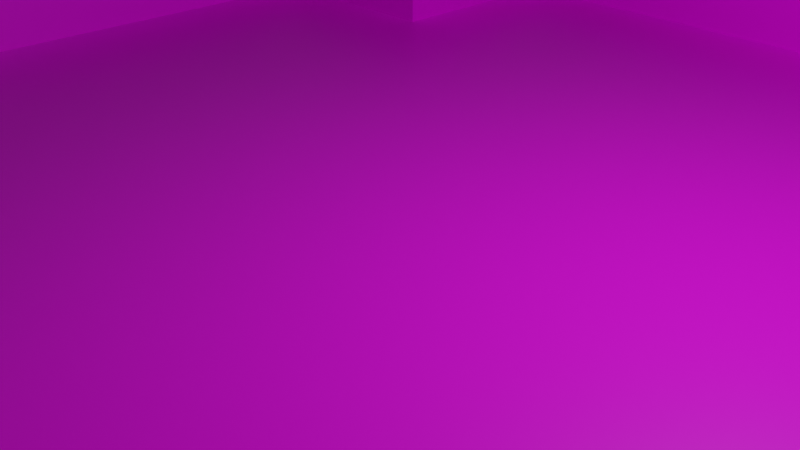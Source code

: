 # Source: pool_with_corners.blend  (saved by Blender 2.83.20; exported with 4.5.12 LTS)
import bpy
from mathutils import Matrix  # noqa: F401  (used for matrix-valued properties, if any)

bpy.ops.wm.read_factory_settings(use_empty=True)
scene = bpy.context.scene
scene.name = 'Scene'

# ---- collections
col_collection = bpy.data.collections.new('Collection'); scene.collection.children.link(col_collection)

# ---- images (referenced by path relative to the original .blend; pixels are not part of the script)
import os
ASSET_DIR = os.environ.get("B2B_ASSET_DIR", "")  # directory of the original .blend (textures are referenced by path, not embedded)
HERE = os.path.dirname(os.path.abspath(__file__))  # packed textures are extracted next to this script under _unpacked/

def load_image(name, relpath, width, height, colorspace="sRGB"):
    """Load a texture the original file referenced (path relative to the .blend, or extracted next to this script)."""
    p = next((c for c in (os.path.join(HERE, relpath), os.path.join(ASSET_DIR, relpath)) if relpath and os.path.exists(c)), "")
    if p:
        img = bpy.data.images.load(p, check_existing=True)
        img.name = name
    else:  # same state as the original file: an image datablock whose file is absent (Cycles renders it pink)
        img = bpy.data.images.new(name, width, height)
        img.source = "FILE"
        img.filepath = "//" + (relpath or name)
    img.colorspace_settings.name = colorspace
    return img
img_pool_png_001 = load_image('pool.png.001', 'pool.png', 1024, 1024, 'sRGB')

# ---- materials (node trees are filled in below, after node groups)
mat_material = bpy.data.materials.new('Material')
mat_material.alpha_threshold = 0.0
mat_material.use_transparent_shadow = False
mat_material.line_color = (0.0, 0.0, 0.0, 1.0)

# ---- material node trees
mat_material.use_nodes = True; mat_material.node_tree.nodes.clear()
_N = mat_material.node_tree.nodes; _L = mat_material.node_tree.links
n0 = _N.new('ShaderNodeOutputMaterial'); n0.name = 'Material Output'; n0.location = (300, 300)
n1 = _N.new('ShaderNodeBsdfPrincipled'); n1.name = 'Principled BSDF'; n1.location = (10, 300)
n1.distribution = 'GGX'
n1.subsurface_method = 'BURLEY'
n1.inputs[2].default_value = 0.4
n1.inputs[3].default_value = 1.45
n1.inputs[27].default_value = (0.0, 0.0, 0.0, 1.0)
n1.inputs[28].default_value = 1.0
n2 = _N.new('ShaderNodeTexImage'); n2.name = 'Image Texture'; n2.location = (-280, 280)
n2.image = img_pool_png_001
_L.new(n1.outputs[0], n0.inputs[0])
_L.new(n2.outputs[0], n1.inputs[0])
n0.is_active_output = True

# ---- world
world_world = bpy.data.worlds.new('World'); scene.world = world_world
world_world.use_nodes = True; world_world.node_tree.nodes.clear()
_N = world_world.node_tree.nodes; _L = world_world.node_tree.links
n0 = _N.new('ShaderNodeOutputWorld'); n0.name = 'World Output'; n0.location = (300, 300)
n1 = _N.new('ShaderNodeBackground'); n1.name = 'Background'; n1.location = (10, 300)
n1.inputs[0].default_value = (0.05088, 0.05088, 0.05088, 1.0)
_L.new(n1.outputs[0], n0.inputs[0])
n0.is_active_output = True
world_world.color = (0.05088, 0.05088, 0.05088)
world_world.use_sun_shadow = False
world_world.sun_shadow_jitter_overblur = 0.0

# ---- cameras
cam_camera = bpy.data.cameras.new('Camera')
cam_camera.clip_end = 100.0
cam_camera.ortho_scale = 7.314

# ---- lights
light_light = bpy.data.lights.new('Light', 'POINT')
light_light.transmission_factor = 0.0
light_light.energy = 1000.0
light_light.shadow_soft_size = 0.1
light_light.shadow_maximum_resolution = 0.006
light_light.use_absolute_resolution = True

# ---- meshes
me_cube = bpy.data.meshes.new('Cube')
me_cube.from_pydata([(0.625, 0.625, 1.0), (0.625, 0.625, -1.0), (0.625, -0.625, 1.0), (0.625, -0.625, -1.0), (-0.625, 0.625, 1.0), (-0.625, 0.625, -1.0), (-0.625, -0.625, 1.0), (-0.625, -0.625, -1.0), (-1.25, -1.25, 1.0), (1.0, -1.0, 1.0), (1.25, -1.25, 1.0), (1.25, 1.25, 1.0), (-1.25, 1.25, 1.0), (-1.25, -1.25, -3.0), (1.25, -1.25, -3.0), (1.25, 1.25, -3.0), (-1.25, 1.25, -3.0), (-1.0, -0.625, -1.0), (-0.625, -1.0, 1.0), (-0.625, -1.0, -1.0), (-1.0, -0.625, 1.0), (-0.625, 1.0, -1.0), (1.0, -0.625, 1.0), (0.625, -1.0, -1.0), (-1.0, 0.625, 1.0), (-0.625, 1.0, 1.0), (1.0, -0.625, -1.0), (-1.0, 0.625, -1.0), (0.625, -1.0, 1.0), (0.625, 1.0, 1.0), (1.0, 0.625, -1.0), (0.625, 1.0, -1.0), (1.0, 0.625, 1.0)], [(2, 9)], [(19, 7, 6, 18), (27, 5, 4, 24), (17, 7, 19), (26, 3, 2, 22), (31, 1, 0, 29), (4, 25, 29, 0, 11, 12), (2, 28, 18, 6, 8, 10), (4, 12, 8, 6, 20, 24), (0, 32, 22, 2, 10, 11), (8, 12, 16, 13), (12, 11, 15, 16), (10, 8, 13, 14), (11, 10, 14, 15), (15, 14, 13, 16), (31, 30, 1), (7, 17, 20, 6), (23, 19, 18, 28), (3, 23, 28, 2), (5, 21, 25, 4), (30, 26, 22, 32), (17, 27, 24, 20), (1, 30, 32, 0), (5, 27, 17, 19, 23, 3, 26, 30, 31, 21), (21, 31, 29, 25)])
_uv = me_cube.uv_layers.new(name='UVMap')
_uv.uv.foreach_set('vector', [0.4912, 0.2144, 0.7779, 0.2144, 0.7779, 0.157, 0.4912, 0.157, 0.7779, 0.6443, 0.7779, 0.7877, 0.8352, 0.7877, 0.8352, 0.6443, 0.7779, 0.501, 0.7779, 0.2144, 0.4912, 0.2144, 0.2046, 0.501, 0.2046, 0.2144, 0.1473, 0.2144, 0.1473, 0.501, 0.3479, 0.7877, 0.2046, 0.7877, 0.2046, 0.845, 0.3479, 0.845, 0.1101, 0.8899, 0.1101, 0.501, 0.1101, 0.3066, 0.1101, 0.1122, 0.01294, 0.01496, 0.01294, 0.9871, 0.8878, 0.1122, 0.8878, 0.3066, 0.8878, 0.501, 0.8878, 0.8899, 0.985, 0.9871, 0.985, 0.01496, 0.1101, 0.8899, 0.01294, 0.9871, 0.985, 0.9871, 0.8878, 0.8899, 0.499, 0.8899, 0.3046, 0.8899, 0.1101, 0.1122, 0.3046, 0.1122, 0.499, 0.1122, 0.8878, 0.1122, 0.985, 0.01496, 0.01294, 0.01496, 0.985, 0.9871, 0.01294, 0.9871, 0.01294, 0.9871, 0.985, 0.9871, 0.01294, 0.9871, 0.01294, 0.01496, 0.01294, 0.01496, 0.01294, 0.9871, 0.985, 0.01496, 0.985, 0.9871, 0.985, 0.9871, 0.985, 0.01496, 0.01294, 0.01496, 0.985, 0.01496, 0.985, 0.01496, 0.01294, 0.01496, 0.01294, 0.01496, 0.985, 0.01496, 0.985, 0.9871, 0.01294, 0.9871, 0.3479, 0.7877, 0.2046, 0.6443, 0.2046, 0.7877, 0.7779, 0.2144, 0.7779, 0.501, 0.8352, 0.501, 0.8352, 0.2144, 0.3479, 0.2144, 0.4912, 0.2144, 0.4912, 0.157, 0.3479, 0.157, 0.2046, 0.2144, 0.3479, 0.2144, 0.3479, 0.157, 0.2046, 0.157, 0.7779, 0.7877, 0.4912, 0.7877, 0.4912, 0.845, 0.7779, 0.845, 0.2046, 0.6443, 0.2046, 0.501, 0.1473, 0.501, 0.1473, 0.6443, 0.7779, 0.501, 0.7779, 0.6443, 0.8352, 0.6443, 0.8352, 0.501, 0.2046, 0.7877, 0.2046, 0.6443, 0.1473, 0.6443, 0.1473, 0.7877, 0.7779, 0.7877, 0.7779, 0.6443, 0.7779, 0.501, 0.4912, 0.2144, 0.3479, 0.2144, 0.2046, 0.2144, 0.2046, 0.501, 0.2046, 0.6443, 0.3479, 0.7877, 0.4912, 0.7877, 0.4912, 0.7877, 0.3479, 0.7877, 0.3479, 0.845, 0.4912, 0.845])
me_cube.materials.append(mat_material)
me_cube.use_remesh_preserve_volume = False
me_cube.use_remesh_preserve_attributes = False
me_cube.use_mirror_vertex_groups = False
me_cube.update()

# ---- objects
ob_cube = bpy.data.objects.new('Cube', me_cube)
ob_light = bpy.data.objects.new('Light', light_light)
ob_camera = bpy.data.objects.new('Camera', cam_camera)

# ---- transforms, parenting, visibility, modifiers, constraints
ob_cube.location = (0.0, 0.0, 0.5)
ob_cube.scale = (8.0, 8.0, 0.5)
ob_cube.lock_rotations_4d = False
ob_cube.empty_display_type = 'ARROWS'
ob_cube.lineart.crease_threshold = 0.0
ob_light.location = (4.076, 1.005, 5.904)
ob_light.rotation_euler = (0.6503, 0.05522, 1.866)
ob_light.lock_rotations_4d = False
ob_light.empty_display_type = 'ARROWS'
ob_light.color = (0.0, 0.0, 0.0, 0.0)
ob_light.lineart.crease_threshold = 0.0
ob_camera.location = (7.359, -6.926, 4.958)
ob_camera.rotation_euler = (1.109, 0.0, 0.8149)
ob_camera.lock_rotations_4d = False
ob_camera.empty_display_type = 'ARROWS'
ob_camera.color = (0.0, 0.0, 0.0, 0.0)
ob_camera.display_type = 'WIRE'
ob_camera.lineart.crease_threshold = 0.0

# ---- collection membership
col_collection.objects.link(ob_cube)
col_collection.objects.link(ob_light)
col_collection.objects.link(ob_camera)

# ---- scene / render settings (as saved in the file)
scene.camera = ob_camera
scene.frame_start = 1; scene.frame_end = 250; scene.frame_set(1)
scene.render.engine = 'BLENDER_EEVEE_NEXT'
scene.cycles.use_denoising = False
scene.cycles.samples = 128
scene.cycles.sampling_pattern = 'TABULATED_SOBOL'
scene.cycles.use_adaptive_sampling = False
scene.cycles.use_light_tree = False
scene.view_settings.view_transform = 'Filmic'
bpy.context.view_layer.update()
